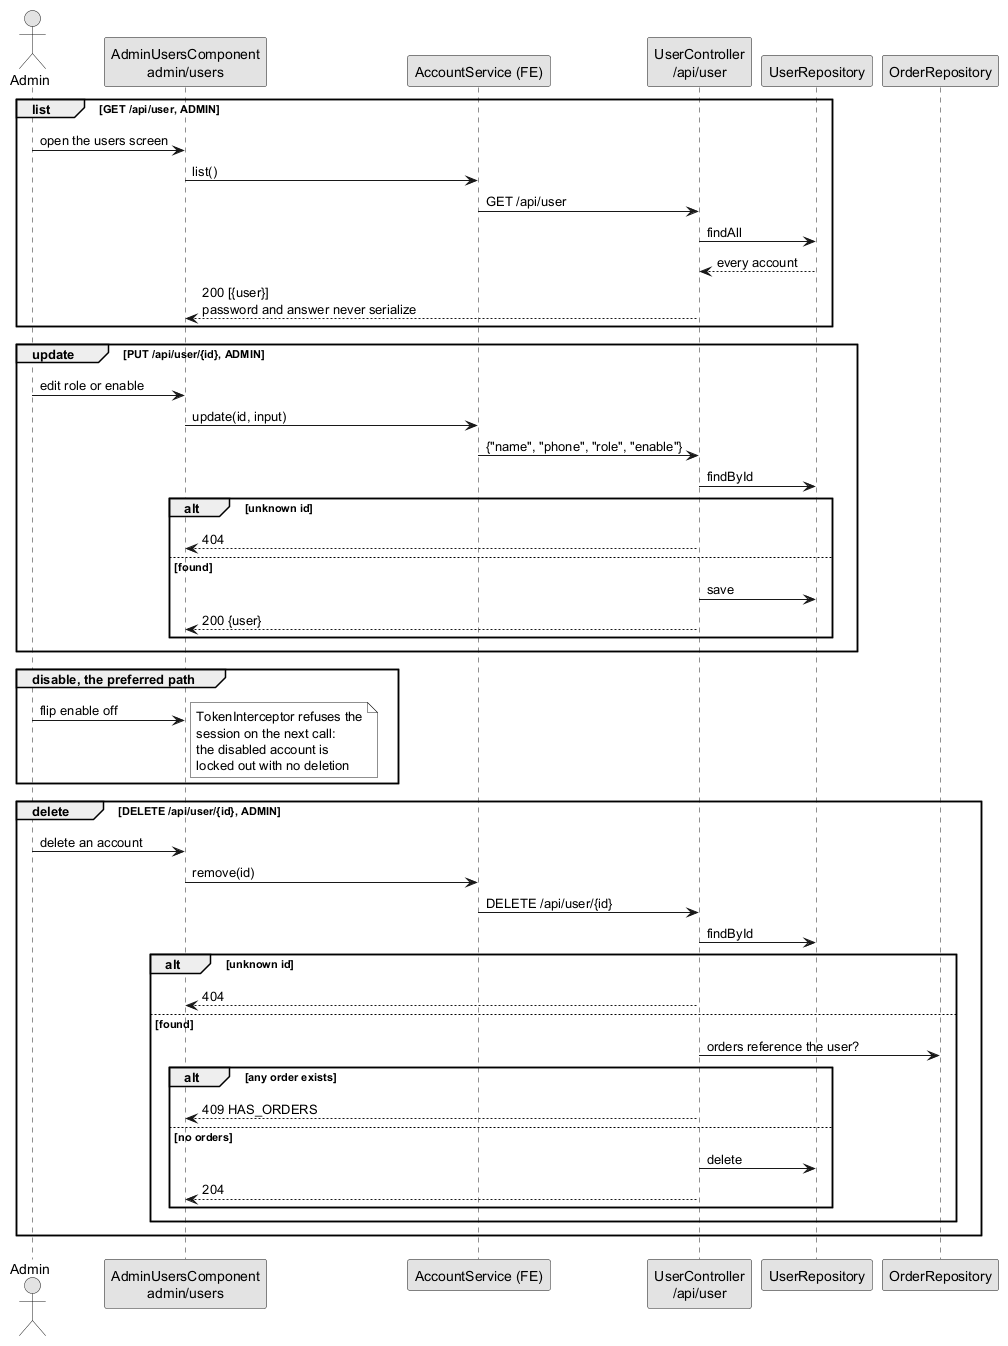

The diagram above was rendered by PlantUML. Its source (embedded in the PNG):
@startuml seq-user-admin
!pragma layout smetana
skinparam monochrome true
skinparam shadowing false

actor "Admin" as admin
participant "AdminUsersComponent\nadmin/users" as usersUi
participant "AccountService (FE)" as accountFe
participant "UserController\n/api/user" as userC
participant "UserRepository" as userR
participant "OrderRepository" as orderR

group list [GET /api/user, ADMIN]
	admin -> usersUi : open the users screen
	usersUi -> accountFe : list()
	accountFe -> userC : GET /api/user
	userC -> userR : findAll
	userR --> userC : every account
	userC --> usersUi : 200 [{user}]\npassword and answer never serialize
end

group update [PUT /api/user/{id}, ADMIN]
	admin -> usersUi : edit role or enable
	usersUi -> accountFe : update(id, input)
	accountFe -> userC : {"name", "phone", "role", "enable"}
	userC -> userR : findById
	alt unknown id
		userC --> usersUi : 404
	else found
		userC -> userR : save
		userC --> usersUi : 200 {user}
	end
end

group disable, the preferred path
	admin -> usersUi : flip enable off
	note right : TokenInterceptor refuses the\nsession on the next call:\nthe disabled account is\nlocked out with no deletion
end

group delete [DELETE /api/user/{id}, ADMIN]
	admin -> usersUi : delete an account
	usersUi -> accountFe : remove(id)
	accountFe -> userC : DELETE /api/user/{id}
	userC -> userR : findById
	alt unknown id
		userC --> usersUi : 404
	else found
		userC -> orderR : orders reference the user?
		alt any order exists
			userC --> usersUi : 409 HAS_ORDERS
		else no orders
			userC -> userR : delete
			userC --> usersUi : 204
		end
	end
end
@enduml